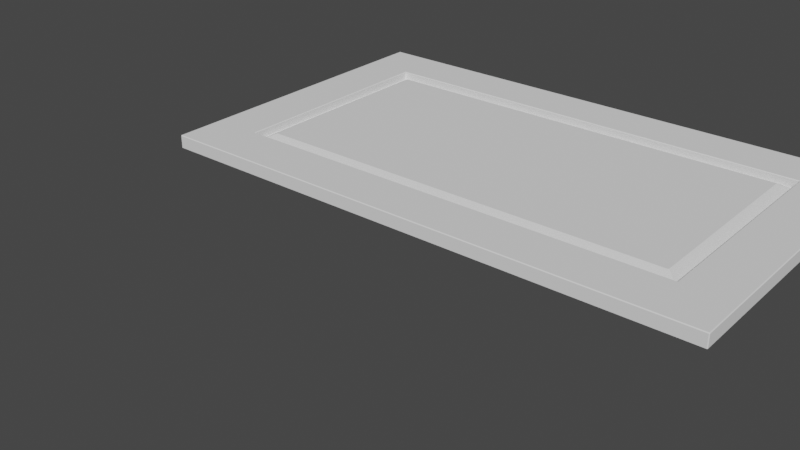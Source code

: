 # Source: UsaNF.blend  (saved by Blender 4.5.90; exported with 4.5.12 LTS)
import bpy
from mathutils import Matrix  # noqa: F401  (used for matrix-valued properties, if any)

bpy.ops.wm.read_factory_settings(use_empty=True)
scene = bpy.context.scene
scene.name = 'Scene'

# ---- collections
col_collection = bpy.data.collections.new('Collection'); scene.collection.children.link(col_collection)

# ---- world
world_world = bpy.data.worlds.new('World'); scene.world = world_world
world_world.use_nodes = True; world_world.node_tree.nodes.clear()
_N = world_world.node_tree.nodes; _L = world_world.node_tree.links
n0 = _N.new('ShaderNodeOutputWorld'); n0.name = 'World Output'; n0.location = (300, 300)
n1 = _N.new('ShaderNodeBackground'); n1.name = 'Background'; n1.location = (10, 300)
n1.inputs[0].default_value = (0.05088, 0.05088, 0.05088, 1.0)
_L.new(n1.outputs[0], n0.inputs[0])
n0.is_active_output = True
world_world.color = (0.05088, 0.05088, 0.05088)
world_world.use_sun_shadow = False
world_world.sun_shadow_jitter_overblur = 0.0

# ---- meshes
me_usanf = bpy.data.meshes.new('UsaNF')
me_usanf.from_pydata([(0.0, 0.0, 0.0), (0.0, 0.4572, 0.0), (0.762, 0.4572, 0.0), (0.762, 0.0, 0.0), (0.0, 0.0, 0.01905), (0.0, 0.4572, 0.01905), (0.762, 0.4572, 0.01905), (0.762, 0.0, 0.01905), (0.692, 0.0, 0.0), (0.07, 0.0, 0.0), (0.07, 0.4572, 0.0), (0.692, 0.4572, 0.0), (0.07, 0.0, 0.01905), (0.692, 0.0, 0.01905), (0.692, 0.4572, 0.01905), (0.07, 0.4572, 0.01905), (0.0, 0.07, 0.0), (0.0, 0.3872, 0.0), (0.762, 0.3872, 0.0), (0.762, 0.07, 0.0), (0.0, 0.3872, 0.01905), (0.0, 0.07, 0.01905), (0.762, 0.07, 0.01905), (0.762, 0.3872, 0.01905), (0.07, 0.07, 0.01905), (0.07, 0.3872, 0.01905), (0.692, 0.07, 0.01905), (0.692, 0.3872, 0.01905), (0.07, 0.3872, 0.0), (0.07, 0.07, 0.0), (0.692, 0.3872, 0.0), (0.692, 0.07, 0.0), (0.07, 0.07, 0.00635), (0.07, 0.3872, 0.00635), (0.692, 0.07, 0.00635), (0.692, 0.3872, 0.00635), (0.09, 0.09, 0.01705), (0.09, 0.3672, 0.01705), (0.672, 0.09, 0.01705), (0.672, 0.3672, 0.01705)], [], [(30, 11, 2, 18), (27, 23, 6, 14), (17, 20, 5, 1), (11, 14, 6, 2), (19, 22, 7, 3), (13, 8, 3, 7), (4, 0, 9, 12), (12, 9, 8, 13), (1, 5, 15, 10), (10, 15, 14, 11), (20, 25, 15, 5), (25, 27, 14, 15), (17, 1, 10, 28), (28, 10, 11, 30), (9, 29, 31, 8), (29, 28, 30, 31), (0, 16, 29, 9), (16, 17, 28, 29), (12, 13, 26, 24), (27, 25, 33, 35), (4, 12, 24, 21), (21, 24, 25, 20), (2, 6, 23, 18), (18, 23, 22, 19), (0, 4, 21, 16), (16, 21, 20, 17), (13, 7, 22, 26), (26, 22, 23, 27), (8, 31, 19, 3), (31, 30, 18, 19), (32, 34, 38, 36), (26, 27, 35, 34), (25, 24, 32, 33), (24, 26, 34, 32), (36, 38, 39, 37), (33, 32, 36, 37), (35, 33, 37, 39), (34, 35, 39, 38)])
_uv = me_usanf.uv_layers.new(name='UVMap')
_uv.uv.foreach_set('vector', [0.06952, 0.861, 0.06952, 0.9999, 9.133e-05, 0.9999, 9.127e-05, 0.861, 0.07785, 0.5287, 0.01315, 0.5287, 0.01315, 0.3993, 0.07785, 0.3993, 0.6701, 0.6651, 0.6701, 0.6949, 0.6451, 0.6949, 0.6451, 0.6651, 0.347, 0.1097, 0.347, 0.1451, 0.3172, 0.1451, 0.3172, 0.1097, 0.6453, 0.7239, 0.6453, 0.7593, 0.6154, 0.7593, 0.6154, 0.7239, 0.347, 0.07422, 0.347, 0.1097, 0.3172, 0.1097, 0.3172, 0.07422, 0.6751, 0.07422, 0.6751, 0.1097, 0.6453, 0.1097, 0.6453, 0.07422, 0.6453, 0.07422, 0.6453, 0.1097, 0.347, 0.1097, 0.347, 0.07422, 0.6751, 0.1097, 0.6751, 0.1451, 0.6453, 0.1451, 0.6453, 0.1097, 0.6453, 0.1097, 0.6453, 0.1451, 0.347, 0.1451, 0.347, 0.1097, 0.7895, 0.5287, 0.7248, 0.5287, 0.7248, 0.3993, 0.7895, 0.3993, 0.7248, 0.5287, 0.07785, 0.5287, 0.07785, 0.3993, 0.7248, 0.3993, 0.8333, 0.861, 0.8333, 0.9999, 0.7638, 0.9999, 0.7638, 0.861, 0.7638, 0.861, 0.7638, 0.9999, 0.06952, 0.9999, 0.06952, 0.861, 0.7638, 9.129e-05, 0.7638, 0.139, 0.06952, 0.139, 0.06952, 9.172e-05, 0.7638, 0.139, 0.7638, 0.861, 0.06952, 0.861, 0.06952, 0.139, 0.8333, 9.127e-05, 0.8333, 0.139, 0.7638, 0.139, 0.7638, 9.129e-05, 0.8333, 0.139, 0.8333, 0.861, 0.7638, 0.861, 0.7638, 0.139, 0.07785, 0.529, 0.7248, 0.529, 0.7248, 0.6584, 0.07785, 0.6584, 0.4807, 0.75, 0.9449, 0.75, 0.9449, 0.7868, 0.4807, 0.7868, 0.01315, 0.529, 0.07785, 0.529, 0.07785, 0.6584, 0.01315, 0.6584, 0.02147, 0.9977, 0.02147, 0.9133, 0.4557, 0.9133, 0.4557, 0.9977, 0.8302, 0.7239, 0.8302, 0.7593, 0.8004, 0.7593, 0.8004, 0.7239, 0.8004, 0.7239, 0.8004, 0.7593, 0.6453, 0.7593, 0.6453, 0.7239, 0.8251, 0.6651, 0.8251, 0.6949, 0.8001, 0.6949, 0.8001, 0.6651, 0.8001, 0.6651, 0.8001, 0.6949, 0.6701, 0.6949, 0.6701, 0.6651, 0.7248, 0.529, 0.7895, 0.529, 0.7895, 0.6584, 0.7248, 0.6584, 0.02147, 0.06991, 0.02147, -0.01443, 0.4557, -0.01443, 0.4557, 0.06991, 0.06952, 9.172e-05, 0.06952, 0.139, 9.145e-05, 0.139, 9.139e-05, 9.171e-05, 0.06952, 0.139, 0.06952, 0.861, 9.127e-05, 0.861, 9.145e-05, 0.139, 0.9449, 0.7868, 0.4807, 0.7868, 0.4807, 0.7868, 0.9449, 0.7868, 0.7221, 0.7132, 0.4807, 0.7132, 0.4807, 0.6765, 0.7221, 0.6765, 0.4807, 0.7132, 0.7221, 0.7132, 0.7221, 0.75, 0.4807, 0.75, 0.9449, 0.8235, 0.4807, 0.8235, 0.4807, 0.7868, 0.9449, 0.7868, 0.7467, 0.7921, 0.2009, 0.7921, 0.2009, 0.2245, 0.7467, 0.2245, 0.4807, 0.75, 0.7221, 0.75, 0.7221, 0.75, 0.4807, 0.75, 0.4807, 0.7868, 0.9449, 0.7868, 0.9449, 0.7868, 0.4807, 0.7868, 0.7221, 0.6765, 0.4807, 0.6765, 0.4807, 0.6765, 0.7221, 0.6765])
me_usanf.materials.append(None)
me_usanf.use_remesh_fix_poles = True
me_usanf.use_remesh_preserve_attributes = False
me_usanf.use_mirror_vertex_groups = False
me_usanf.update()

# ---- objects
ob_usantf = bpy.data.objects.new('UsaNtF', None)
ob_obj_x = bpy.data.objects.new('OBJ_X', None)
ob_obj_y = bpy.data.objects.new('OBJ_Y', None)
ob_obj_z = bpy.data.objects.new('OBJ_Z', None)
ob_obj_pmt = bpy.data.objects.new('Obj_Pmt', None)
ob_usanf = bpy.data.objects.new('UsaNF', me_usanf)
ob_y1 = bpy.data.objects.new('Y1', None)
ob_y2 = bpy.data.objects.new('Y2', None)

# ---- transforms, parenting, visibility, modifiers, constraints
ob_usantf.location = (0.0, 0.0, 0.0)
ob_usantf.empty_display_type = 'ARROWS'
ob_usantf.empty_display_size = 0.1
ob_usantf.lineart.crease_threshold = 0.0
ob_obj_x.parent = ob_usantf
ob_obj_x.location = (0.762, 0.0, 0.0)
ob_obj_x.lock_location = (False, True, True)
ob_obj_x.lock_rotation = (True, True, True)
ob_obj_x.empty_display_type = 'SPHERE'
ob_obj_x.empty_display_size = 0.1
ob_obj_x.lineart.crease_threshold = 0.0
ob_obj_y.parent = ob_usantf
ob_obj_y.location = (0.0, 0.457, 0.0)
ob_obj_y.lock_location = (True, False, True)
ob_obj_y.lock_rotation = (True, True, True)
ob_obj_y.empty_display_type = 'SPHERE'
ob_obj_y.empty_display_size = 0.1
ob_obj_y.lineart.crease_threshold = 0.0
ob_obj_z.parent = ob_usantf
ob_obj_z.location = (0.0, 0.0, 0.018)
ob_obj_z.lock_location = (True, True, False)
ob_obj_z.lock_rotation = (True, True, True)
ob_obj_z.empty_display_type = 'SINGLE_ARROW'
ob_obj_z.empty_display_size = 0.2
ob_obj_z.lineart.crease_threshold = 0.0
ob_obj_pmt.parent = ob_usantf
ob_obj_pmt.location = (0.0, 0.0, 0.0)
ob_obj_pmt.lock_location = (True, True, True)
ob_obj_pmt.lock_rotation = (True, True, True)
ob_obj_pmt.empty_display_size = 0.01
ob_obj_pmt.lineart.crease_threshold = 0.0
ob_usanf.parent = ob_usantf
ob_usanf.location = (0.0, 0.0, 0.0)
ob_usanf.lock_location = (True, True, True)
ob_usanf.lineart.crease_threshold = 0.0
_vg = ob_usanf.vertex_groups.new(name='OBJ_X')
_vg = ob_usanf.vertex_groups.new(name='OBJ_Y')
_vg = ob_usanf.vertex_groups.new(name='OBJ_Z')
_vg = ob_usanf.vertex_groups.new(name='Y1')
_vg = ob_usanf.vertex_groups.new(name='Y2')
_m = ob_usanf.modifiers.new('Hook-OBJ_X', 'HOOK')
_m.center = (0.762, 0.0, 0.0)
_m.matrix_inverse = ((1.0, 0.0, 0.0, -0.762), (0.0, 1.0, 0.0, 0.0), (0.0, 0.0, 1.0, 0.0), (0.0, 0.0, 0.0, 1.0))
_m.object = ob_obj_x
_m = ob_usanf.modifiers.new('Hook-OBJ_Z', 'HOOK')
_m.center = (0.0, 0.0, 0.01905)
_m.matrix_inverse = ((1.0, 0.0, 0.0, 0.0), (0.0, 1.0, 0.0, 0.0), (0.0, 0.0, 1.0, -0.01905), (0.0, 0.0, 0.0, 1.0))
_m.object = ob_obj_z
_m = ob_usanf.modifiers.new('Hook-Y1', 'HOOK')
_m.object = ob_y1
_m = ob_usanf.modifiers.new('Hook-Y2', 'HOOK')
_m.center = (0.0, 0.4572, 0.0)
_m.matrix_inverse = ((1.0, 0.0, 0.0, 0.0), (0.0, 1.0, 0.0, -0.4572), (0.0, 0.0, 1.0, 0.0), (0.0, 0.0, 0.0, 1.0))
_m.object = ob_y2
_m = ob_usanf.modifiers.new('Bevel', 'BEVEL')
_m.width = 0.001
_m.width_pct = 0.001
ob_y1.parent = ob_usantf
ob_y1.location = (0.0, 0.0, 0.0)
ob_y1.empty_display_size = 0.0254
ob_y1.lineart.crease_threshold = 0.0
ob_y2.parent = ob_usantf
ob_y2.location = (0.0, 0.0, 0.0)
ob_y2.empty_display_size = 0.0254
ob_y2.lineart.crease_threshold = 0.0

# ---- collection membership
col_collection.objects.link(ob_usantf)
col_collection.objects.link(ob_obj_x)
col_collection.objects.link(ob_obj_y)
col_collection.objects.link(ob_obj_z)
col_collection.objects.link(ob_obj_pmt)
col_collection.objects.link(ob_usanf)
col_collection.objects.link(ob_y1)
col_collection.objects.link(ob_y2)

# ---- scene / render settings (as saved in the file)
scene.frame_start = 1; scene.frame_end = 250; scene.frame_set(1)
scene.render.engine = 'BLENDER_EEVEE_NEXT'
scene.cycles.use_denoising = False
scene.cycles.samples = 128
scene.cycles.sampling_pattern = 'TABULATED_SOBOL'
scene.cycles.use_adaptive_sampling = False
scene.cycles.use_light_tree = False
scene.eevee.use_gtao = True
scene.eevee.use_raytracing = True
scene.view_settings.view_transform = 'Filmic'
bpy.context.view_layer.update()

# ---- added for rendering (the .blend has no active camera and no usable light): camera, sun
cam_auto = bpy.data.cameras.new('AutoCamera')
cam_auto.lens = 50.0
cam_auto.sensor_width = 36.0
cam_auto.clip_end = 1000.0
ob_auto_camera = bpy.data.objects.new('AutoCamera', cam_auto)
scene.collection.objects.link(ob_auto_camera)
ob_auto_camera.location = (1.10523, -0.869081, 0.588388)
ob_auto_camera.rotation_euler = (1.09748, -7.21219e-08, 0.694738)
scene.camera = ob_auto_camera
light_auto_sun = bpy.data.lights.new('AutoSun', 'SUN')
light_auto_sun.energy = 3.0
light_auto_sun.angle = 0.0523599
ob_auto_sun = bpy.data.objects.new('AutoSun', light_auto_sun)
scene.collection.objects.link(ob_auto_sun)
ob_auto_sun.rotation_euler = (0.872665, 0.174533, 0.523599)
bpy.context.view_layer.update()
